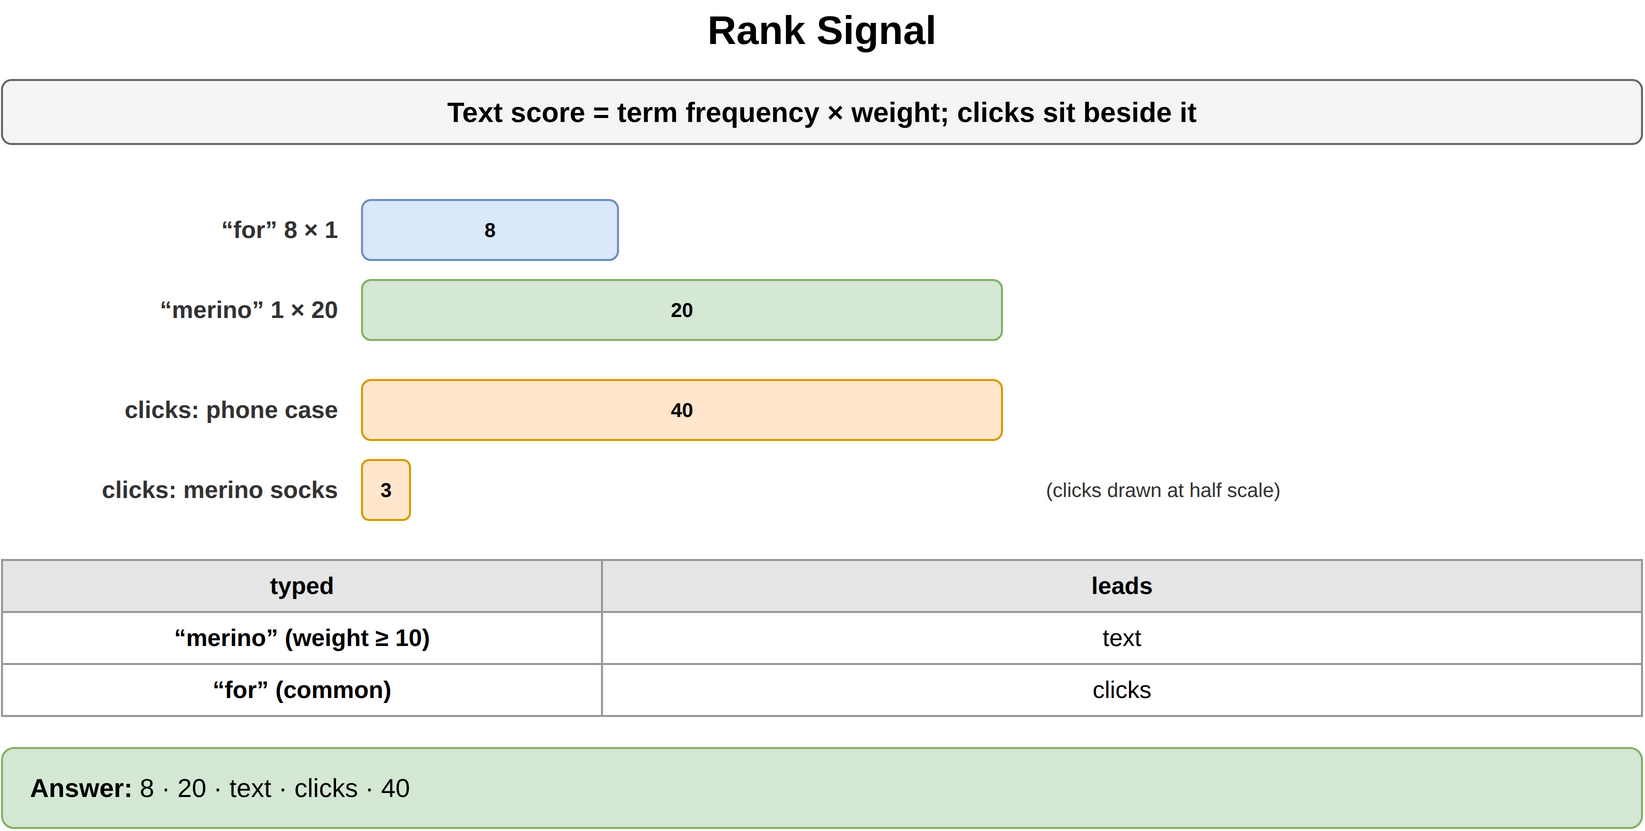

The diagram above was exported from draw.io. Its source (the exported page's mxGraphModel, read from the mxfile embedded in the PNG):
<mxGraphModel dx="900" dy="438" grid="1" gridSize="10" guides="1" tooltips="1" connect="1" arrows="1" fold="1" page="1" pageScale="1" pageWidth="900" pageHeight="438" math="0" shadow="0">
  <root>
    <mxCell id="0" />
    <mxCell id="1" parent="0" />
    <mxCell id="h1" value="Rank Signal" style="text;html=1;align=center;verticalAlign=middle;whiteSpace=wrap;fontSize=20;fontStyle=1;" vertex="1" parent="1">
      <mxGeometry x="40" y="10" width="820" height="30" as="geometry" />
    </mxCell>
    <mxCell id="h2" value="Text score = term frequency × weight; clicks sit beside it" style="rounded=1;whiteSpace=wrap;html=1;fillColor=#f5f5f5;strokeColor=#666666;fontStyle=1;fontSize=14;" vertex="1" parent="1">
      <mxGeometry x="40" y="50" width="820" height="32" as="geometry" />
    </mxCell>
    <mxCell id="h3" value="“for” 8 × 1" style="text;html=1;whiteSpace=wrap;fontSize=11;align=right;verticalAlign=middle;fontSize=12;fontColor=#333333;fontStyle=1;" vertex="1" parent="1">
      <mxGeometry x="40" y="110" width="170" height="30" as="geometry" />
    </mxCell>
    <mxCell id="h4" value="8" style="rounded=1;whiteSpace=wrap;html=1;fillColor=#dae8fc;strokeColor=#6c8ebf;fontSize=10;align=center;fontStyle=1;" vertex="1" parent="1">
      <mxGeometry x="220" y="110" width="128" height="30" as="geometry" />
    </mxCell>
    <mxCell id="h5" value="“merino” 1 × 20" style="text;html=1;whiteSpace=wrap;fontSize=11;align=right;verticalAlign=middle;fontSize=12;fontColor=#333333;fontStyle=1;" vertex="1" parent="1">
      <mxGeometry x="40" y="150" width="170" height="30" as="geometry" />
    </mxCell>
    <mxCell id="h6" value="20" style="rounded=1;whiteSpace=wrap;html=1;fillColor=#d5e8d4;strokeColor=#82b366;fontSize=10;align=center;fontStyle=1;" vertex="1" parent="1">
      <mxGeometry x="220" y="150" width="320" height="30" as="geometry" />
    </mxCell>
    <mxCell id="h7" value="clicks: phone case" style="text;html=1;whiteSpace=wrap;fontSize=11;align=right;verticalAlign=middle;fontSize=12;fontColor=#333333;fontStyle=1;" vertex="1" parent="1">
      <mxGeometry x="40" y="200" width="170" height="30" as="geometry" />
    </mxCell>
    <mxCell id="h8" value="40" style="rounded=1;whiteSpace=wrap;html=1;fillColor=#ffe6cc;strokeColor=#d79b00;fontSize=10;align=center;fontStyle=1;" vertex="1" parent="1">
      <mxGeometry x="220" y="200" width="320.0" height="30" as="geometry" />
    </mxCell>
    <mxCell id="h9" value="clicks: merino socks" style="text;html=1;whiteSpace=wrap;fontSize=11;align=right;verticalAlign=middle;fontSize=12;fontColor=#333333;fontStyle=1;" vertex="1" parent="1">
      <mxGeometry x="40" y="240" width="170" height="30" as="geometry" />
    </mxCell>
    <mxCell id="h10" value="3" style="rounded=1;whiteSpace=wrap;html=1;fillColor=#ffe6cc;strokeColor=#d79b00;fontSize=10;align=center;fontStyle=1;" vertex="1" parent="1">
      <mxGeometry x="220" y="240" width="24.0" height="30" as="geometry" />
    </mxCell>
    <mxCell id="h11" value="(clicks drawn at half scale)" style="text;html=1;whiteSpace=wrap;fontSize=11;align=left;verticalAlign=middle;fontSize=10;fontColor=#333333;" vertex="1" parent="1">
      <mxGeometry x="560" y="240" width="200" height="30" as="geometry" />
    </mxCell>
    <mxCell id="h12" value="typed" style="whiteSpace=wrap;html=1;fillColor=#e6e6e6;strokeColor=#999999;fontStyle=1;fontSize=12;" vertex="1" parent="1">
      <mxGeometry x="40" y="290" width="300" height="26" as="geometry" />
    </mxCell>
    <mxCell id="h13" value="leads" style="whiteSpace=wrap;html=1;fillColor=#e6e6e6;strokeColor=#999999;fontStyle=1;fontSize=12;" vertex="1" parent="1">
      <mxGeometry x="340" y="290" width="520" height="26" as="geometry" />
    </mxCell>
    <mxCell id="h14" value="“merino” (weight ≥ 10)" style="whiteSpace=wrap;html=1;strokeColor=#999999;fontSize=12;fillColor=#ffffff;fontStyle=1;" vertex="1" parent="1">
      <mxGeometry x="40" y="316" width="300" height="26" as="geometry" />
    </mxCell>
    <mxCell id="h15" value="text" style="whiteSpace=wrap;html=1;strokeColor=#999999;fontSize=12;fillColor=#ffffff;" vertex="1" parent="1">
      <mxGeometry x="340" y="316" width="520" height="26" as="geometry" />
    </mxCell>
    <mxCell id="h16" value="“for” (common)" style="whiteSpace=wrap;html=1;strokeColor=#999999;fontSize=12;fillColor=#ffffff;fontStyle=1;" vertex="1" parent="1">
      <mxGeometry x="40" y="342" width="300" height="26" as="geometry" />
    </mxCell>
    <mxCell id="h17" value="clicks" style="whiteSpace=wrap;html=1;strokeColor=#999999;fontSize=12;fillColor=#ffffff;" vertex="1" parent="1">
      <mxGeometry x="340" y="342" width="520" height="26" as="geometry" />
    </mxCell>
    <mxCell id="h18" value="&lt;b&gt;Answer:&lt;/b&gt; 8 · 20 · text · clicks · 40" style="rounded=1;whiteSpace=wrap;html=1;fillColor=#d5e8d4;strokeColor=#82b366;fontSize=13;align=left;spacingLeft=12;" vertex="1" parent="1">
      <mxGeometry x="40" y="384" width="820" height="40" as="geometry" />
    </mxCell>
  </root>
</mxGraphModel>